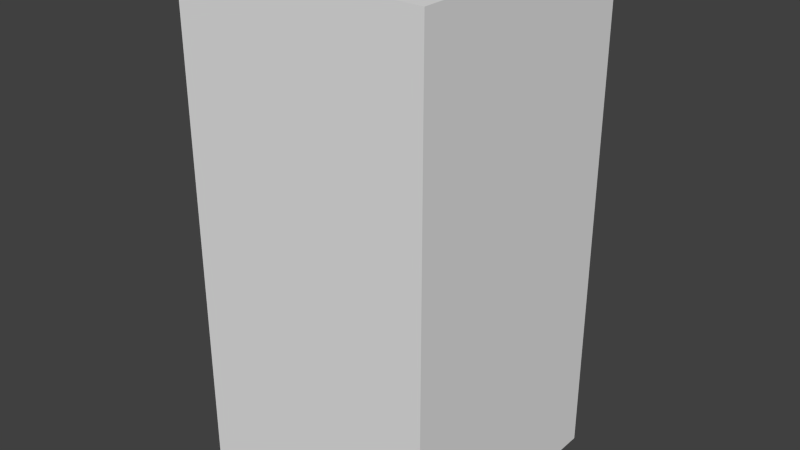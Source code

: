 # Source: darkBlueStopSeven.blend  (saved by Blender 2.68.0; exported with 4.5.12 LTS)
import bpy
from mathutils import Matrix  # noqa: F401  (used for matrix-valued properties, if any)

bpy.ops.wm.read_factory_settings(use_empty=True)
scene = bpy.context.scene
scene.name = 'Scene'

# ---- collections
col_collection_1 = bpy.data.collections.new('Collection 1'); scene.collection.children.link(col_collection_1)

# ---- world
world_world = bpy.data.worlds.new('World'); scene.world = world_world
world_world.color = (0.05088, 0.05088, 0.05088)
world_world.use_sun_shadow = False
world_world.sun_shadow_jitter_overblur = 0.0
world_world.cycles.sampling_method = 'MANUAL'
world_world.cycles.sample_map_resolution = 256

# ---- meshes
me_darkbluestopseven = bpy.data.meshes.new('darkBlueStopSeven')
me_darkbluestopseven.from_pydata([(-0.5, -0.5, -1.0), (-0.5, 0.5, -1.0), (0.5, 0.5, -1.0), (0.5, -0.5, -1.0), (-0.5, -0.5, 1.0), (-0.5, 0.5, 1.0), (0.5, 0.5, 1.0), (0.5, -0.5, 1.0)], [], [(4, 5, 1, 0), (5, 6, 2, 1), (6, 7, 3, 2), (7, 4, 0, 3), (0, 1, 2, 3), (7, 6, 5, 4)])
me_darkbluestopseven.use_remesh_preserve_volume = False
me_darkbluestopseven.use_remesh_preserve_attributes = False
me_darkbluestopseven.use_mirror_vertex_groups = False
me_darkbluestopseven.update()

# ---- objects
ob_darkbluestopseven = bpy.data.objects.new('darkBlueStopSeven', me_darkbluestopseven)

# ---- transforms, parenting, visibility, modifiers, constraints
ob_darkbluestopseven.location = (0.0, 0.0, 0.0)
ob_darkbluestopseven.lineart.crease_threshold = 0.0

# ---- collection membership
col_collection_1.objects.link(ob_darkbluestopseven)

# ---- scene / render settings (as saved in the file)
scene.frame_start = 1; scene.frame_end = 250; scene.frame_set(1)
scene.render.engine = 'BLENDER_EEVEE_NEXT'
scene.render.image_settings.color_mode = 'RGB'
scene.render.image_settings.compression = 90
scene.render.resolution_percentage = 50
scene.render.dither_intensity = 0.0
scene.cycles.use_denoising = False
scene.cycles.samples = 10
scene.cycles.sampling_pattern = 'TABULATED_SOBOL'
scene.cycles.light_sampling_threshold = 0.0
scene.cycles.use_adaptive_sampling = False
scene.cycles.use_light_tree = False
scene.cycles.blur_glossy = 0.0
scene.cycles.volume_bounces = 1
scene.cycles.pixel_filter_type = 'GAUSSIAN'
scene.cycles.sample_clamp_indirect = 0.0
scene.view_settings.view_transform = 'Standard'
bpy.context.view_layer.update()

# ---- added for rendering (the .blend has no active camera and no usable light): camera, sun
cam_auto = bpy.data.cameras.new('AutoCamera')
cam_auto.lens = 50.0
cam_auto.sensor_width = 36.0
cam_auto.clip_end = 1000.0
ob_auto_camera = bpy.data.objects.new('AutoCamera', cam_auto)
scene.collection.objects.link(ob_auto_camera)
ob_auto_camera.location = (2.26633, -2.71959, 1.81306)
ob_auto_camera.rotation_euler = (1.09748, -7.21219e-08, 0.694738)
scene.camera = ob_auto_camera
light_auto_sun = bpy.data.lights.new('AutoSun', 'SUN')
light_auto_sun.energy = 3.0
light_auto_sun.angle = 0.0523599
ob_auto_sun = bpy.data.objects.new('AutoSun', light_auto_sun)
scene.collection.objects.link(ob_auto_sun)
ob_auto_sun.rotation_euler = (0.872665, 0.174533, 0.523599)
bpy.context.view_layer.update()
